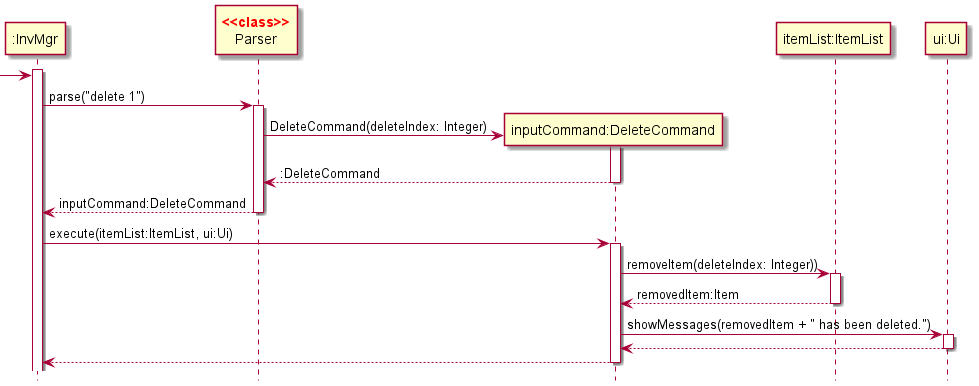

The diagram above was rendered by PlantUML. Its source (embedded in the PNG):
@startuml
'https://plantuml.com/sequence-diagram
hide footbox

skinparam guillemet false
skinparam sequenceStereotypeFontColor red
skinparam sequenceStereotypeFontStyle bold

Participant ":InvMgr" as invmgr
Participant "Parser" as parser <<class>>
Participant "inputCommand:DeleteCommand" as cmd
Participant "itemList:ItemList" as itemlist
Participant "ui:Ui" as ui

activate invmgr

-> invmgr
invmgr -> parser:parse("delete 1")
activate parser

create cmd
parser -> cmd:DeleteCommand(deleteIndex: Integer)
activate cmd
return :DeleteCommand

return inputCommand:DeleteCommand

invmgr -> cmd:execute(itemList:ItemList, ui:Ui)
activate cmd

cmd -> itemlist:removeItem(deleteIndex: Integer))
activate itemlist
return removedItem:Item

cmd -> ui:showMessages(removedItem + " has been deleted.")
activate ui
return

return
@enduml